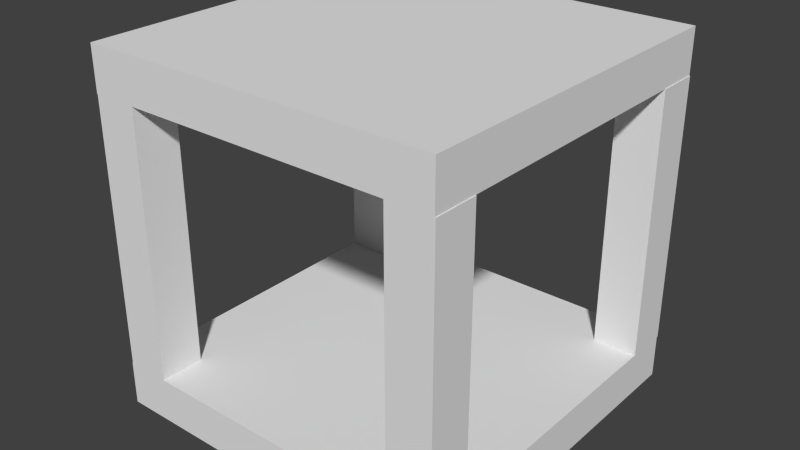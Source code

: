 # Source: example_model.blend  (saved by Blender 2.76.0; exported with 4.5.12 LTS)
import bpy
from mathutils import Matrix  # noqa: F401  (used for matrix-valued properties, if any)

bpy.ops.wm.read_factory_settings(use_empty=True)
scene = bpy.context.scene
scene.name = 'Scene'

# ---- collections
col_collection_1 = bpy.data.collections.new('Collection 1'); scene.collection.children.link(col_collection_1)

# ---- world
world_world = bpy.data.worlds.new('World'); scene.world = world_world
world_world.color = (0.05088, 0.05088, 0.05088)
world_world.use_sun_shadow = False
world_world.sun_shadow_jitter_overblur = 0.0
world_world.cycles.sampling_method = 'MANUAL'
world_world.cycles.sample_map_resolution = 256

# ---- meshes
me_3dm_boundingbox_vtx = bpy.data.meshes.new('3dm_boundingbox_vtx')
me_3dm_boundingbox_vtx.from_pydata([(0.0, 0.0, 0.0), (0.0, 0.0, 2.0), (0.0, 2.0, 0.0), (0.0, 2.0, 2.0), (2.0, 0.0, 0.0), (2.0, 0.0, 2.0), (2.0, 2.0, 0.0), (2.0, 2.0, 2.0)], [], [(1, 3, 2, 0), (3, 7, 6, 2), (7, 5, 4, 6), (5, 1, 0, 4), (0, 2, 6, 4), (5, 7, 3, 1)])
me_3dm_boundingbox_vtx.use_remesh_preserve_volume = False
me_3dm_boundingbox_vtx.use_remesh_preserve_attributes = False
me_3dm_boundingbox_vtx.use_mirror_vertex_groups = False
me_3dm_boundingbox_vtx.update()
me_cube_006 = bpy.data.meshes.new('Cube.006')
me_cube_006.from_pydata([(-1.0, -1.0, -1.0), (-1.0, -1.0, 0.5), (-1.0, 1.0, -1.0), (-1.0, 1.0, 0.5), (1.0, -1.0, -1.0), (1.0, -1.0, 0.5), (1.0, 1.0, -1.0), (1.0, 1.0, 0.5)], [], [(1, 3, 2, 0), (3, 7, 6, 2), (7, 5, 4, 6), (5, 1, 0, 4), (0, 2, 6, 4), (5, 7, 3, 1)])
me_cube_006.use_remesh_preserve_volume = False
me_cube_006.use_remesh_preserve_attributes = False
me_cube_006.use_mirror_vertex_groups = False
me_cube_006.update()
me_cube_005 = bpy.data.meshes.new('Cube.005')
me_cube_005.from_pydata([(-1.0, -1.0, -1.0), (-1.0, -1.0, 0.5), (-1.0, 1.0, -1.0), (-1.0, 1.0, 0.5), (1.0, -1.0, -1.0), (1.0, -1.0, 0.5), (1.0, 1.0, -1.0), (1.0, 1.0, 0.5)], [], [(1, 3, 2, 0), (3, 7, 6, 2), (7, 5, 4, 6), (5, 1, 0, 4), (0, 2, 6, 4), (5, 7, 3, 1)])
me_cube_005.use_remesh_preserve_volume = False
me_cube_005.use_remesh_preserve_attributes = False
me_cube_005.use_mirror_vertex_groups = False
me_cube_005.update()
me_cube_004 = bpy.data.meshes.new('Cube.004')
me_cube_004.from_pydata([(-1.0, -1.0, -1.0), (-1.0, -1.0, 0.5), (-1.0, 1.0, -1.0), (-1.0, 1.0, 0.5), (1.0, -1.0, -1.0), (1.0, -1.0, 0.5), (1.0, 1.0, -1.0), (1.0, 1.0, 0.5)], [], [(1, 3, 2, 0), (3, 7, 6, 2), (7, 5, 4, 6), (5, 1, 0, 4), (0, 2, 6, 4), (5, 7, 3, 1)])
me_cube_004.use_remesh_preserve_volume = False
me_cube_004.use_remesh_preserve_attributes = False
me_cube_004.use_mirror_vertex_groups = False
me_cube_004.update()
me_cube_003 = bpy.data.meshes.new('Cube.003')
me_cube_003.from_pydata([(-1.0, -1.0, -1.0), (-1.0, -1.0, 1.0), (-1.0, 1.0, -1.0), (-1.0, 1.0, 1.0), (1.0, -1.0, -1.0), (1.0, -1.0, 1.0), (1.0, 1.0, -1.0), (1.0, 1.0, 1.0)], [], [(1, 3, 2, 0), (3, 7, 6, 2), (7, 5, 4, 6), (5, 1, 0, 4), (0, 2, 6, 4), (5, 7, 3, 1)])
me_cube_003.use_remesh_preserve_volume = False
me_cube_003.use_remesh_preserve_attributes = False
me_cube_003.use_mirror_vertex_groups = False
me_cube_003.update()
me_cube_002 = bpy.data.meshes.new('Cube.002')
me_cube_002.from_pydata([(-1.0, -1.0, -1.0), (-1.0, -1.0, 0.5), (-1.0, 1.0, -1.0), (-1.0, 1.0, 0.5), (1.0, -1.0, -1.0), (1.0, -1.0, 0.5), (1.0, 1.0, -1.0), (1.0, 1.0, 0.5)], [], [(1, 3, 2, 0), (3, 7, 6, 2), (7, 5, 4, 6), (5, 1, 0, 4), (0, 2, 6, 4), (5, 7, 3, 1)])
me_cube_002.use_remesh_preserve_volume = False
me_cube_002.use_remesh_preserve_attributes = False
me_cube_002.use_mirror_vertex_groups = False
me_cube_002.update()
me_cube_001 = bpy.data.meshes.new('Cube.001')
me_cube_001.from_pydata([(-1.0, -1.0, -1.0), (-1.0, -1.0, 1.0), (-1.0, 1.0, -1.0), (-1.0, 1.0, 1.0), (1.0, -1.0, -1.0), (1.0, -1.0, 1.0), (1.0, 1.0, -1.0), (1.0, 1.0, 1.0)], [], [(1, 3, 2, 0), (3, 7, 6, 2), (7, 5, 4, 6), (5, 1, 0, 4), (0, 2, 6, 4), (5, 7, 3, 1)])
me_cube_001.use_remesh_preserve_volume = False
me_cube_001.use_remesh_preserve_attributes = False
me_cube_001.use_mirror_vertex_groups = False
me_cube_001.update()

# ---- objects
ob_3dm_boundingbox = bpy.data.objects.new('3dm_boundingbox', me_3dm_boundingbox_vtx)
ob_cube_005 = bpy.data.objects.new('Cube.005', me_cube_006)
ob_cube_004 = bpy.data.objects.new('Cube.004', me_cube_005)
ob_cube_003 = bpy.data.objects.new('Cube.003', me_cube_004)
ob_cube_002 = bpy.data.objects.new('Cube.002', me_cube_003)
ob_cube_001 = bpy.data.objects.new('Cube.001', me_cube_002)
ob_cube = bpy.data.objects.new('Cube', me_cube_001)

# ---- transforms, parenting, visibility, modifiers, constraints
ob_3dm_boundingbox.location = (-8.0, -8.0, 0.0)
ob_3dm_boundingbox.scale = (8.0, 8.0, 8.0)
ob_3dm_boundingbox.hide_select = True
ob_3dm_boundingbox.hide_render = True
ob_3dm_boundingbox.display_type = 'WIRE'
ob_3dm_boundingbox.lineart.crease_threshold = 0.0
ob_cube_005.location = (7.03, -7.0, 10.0)
ob_cube_005.scale = (1.0, 1.0, 8.0)
ob_cube_005.lineart.crease_threshold = 0.0
ob_cube_004.location = (7.03, 7.0, 10.0)
ob_cube_004.scale = (1.0, 1.0, 8.0)
ob_cube_004.lineart.crease_threshold = 0.0
ob_cube_003.location = (-6.97, 7.0, 10.0)
ob_cube_003.scale = (1.0, 1.0, 8.0)
ob_cube_003.lineart.crease_threshold = 0.0
ob_cube_002.location = (0.0, 0.0, 15.0)
ob_cube_002.scale = (8.0, 8.0, 1.0)
ob_cube_002.lineart.crease_threshold = 0.0
ob_cube_001.location = (-6.97, -7.0, 10.0)
ob_cube_001.scale = (1.0, 1.0, 8.0)
ob_cube_001.lineart.crease_threshold = 0.0
ob_cube.location = (0.0, 0.0, 1.0)
ob_cube.scale = (8.0, 8.0, 1.0)
ob_cube.lineart.crease_threshold = 0.0

# ---- collection membership
col_collection_1.objects.link(ob_3dm_boundingbox)
col_collection_1.objects.link(ob_cube_005)
col_collection_1.objects.link(ob_cube_004)
col_collection_1.objects.link(ob_cube_003)
col_collection_1.objects.link(ob_cube_002)
col_collection_1.objects.link(ob_cube_001)
col_collection_1.objects.link(ob_cube)

# ---- scene / render settings (as saved in the file)
scene.frame_start = 1; scene.frame_end = 250; scene.frame_set(1)
scene.render.engine = 'BLENDER_EEVEE_NEXT'
scene.render.resolution_percentage = 50
scene.render.dither_intensity = 0.0
scene.cycles.use_denoising = False
scene.cycles.samples = 10
scene.cycles.sampling_pattern = 'TABULATED_SOBOL'
scene.cycles.light_sampling_threshold = 0.0
scene.cycles.use_adaptive_sampling = False
scene.cycles.use_light_tree = False
scene.cycles.blur_glossy = 0.0
scene.cycles.pixel_filter_type = 'GAUSSIAN'
scene.cycles.sample_clamp_indirect = 0.0
scene.view_settings.view_transform = 'Standard'
bpy.context.view_layer.update()

# ---- added for rendering (the .blend has no active camera and no usable light): camera, sun
cam_auto = bpy.data.cameras.new('AutoCamera')
cam_auto.lens = 50.0
cam_auto.sensor_width = 36.0
cam_auto.clip_end = 1000.0
ob_auto_camera = bpy.data.objects.new('AutoCamera', cam_auto)
scene.collection.objects.link(ob_auto_camera)
ob_auto_camera.location = (25.6714, -30.7878, 28.5252)
ob_auto_camera.rotation_euler = (1.09748, -7.21219e-08, 0.694738)
scene.camera = ob_auto_camera
light_auto_sun = bpy.data.lights.new('AutoSun', 'SUN')
light_auto_sun.energy = 3.0
light_auto_sun.angle = 0.0523599
ob_auto_sun = bpy.data.objects.new('AutoSun', light_auto_sun)
scene.collection.objects.link(ob_auto_sun)
ob_auto_sun.rotation_euler = (0.872665, 0.174533, 0.523599)
bpy.context.view_layer.update()
